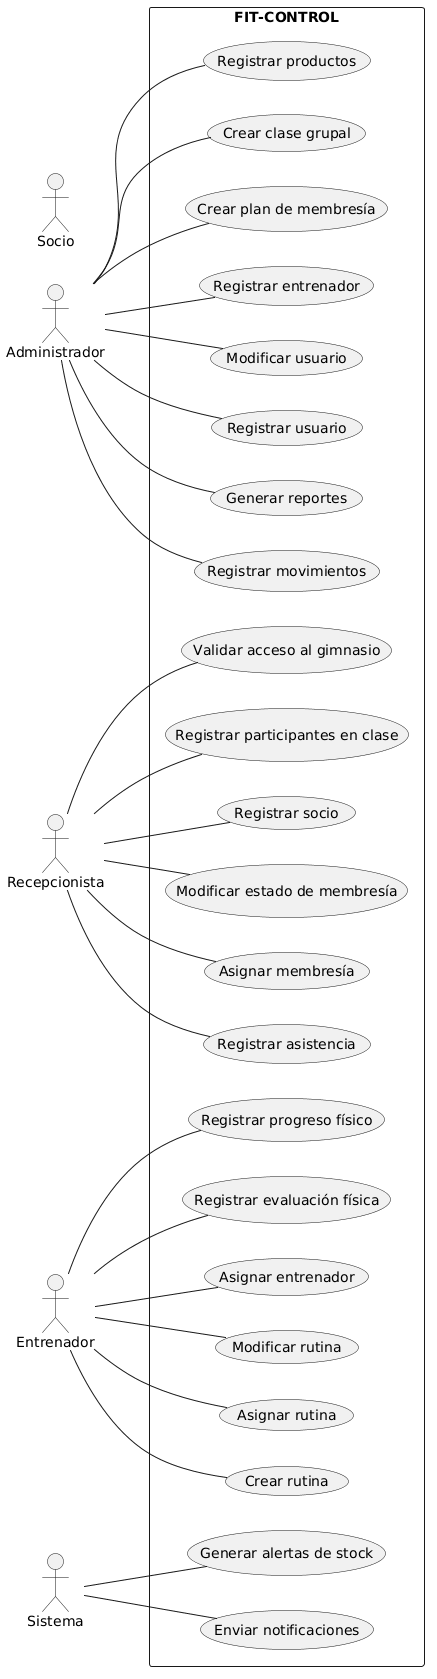

The diagram above was rendered by PlantUML. Its source (embedded in the PNG):
@startuml
left to right direction

actor Administrador
actor Recepcionista
actor Entrenador
actor Socio
actor Sistema

rectangle "FIT-CONTROL" {

  ' Gestión de usuarios
  Administrador -- (Registrar usuario)
  Administrador -- (Modificar usuario)
  Administrador -- (Registrar entrenador)
  Recepcionista -- (Registrar socio)

  ' Gestión de membresías
  Administrador -- (Crear plan de membresía)
  Recepcionista -- (Asignar membresía)
  Recepcionista -- (Modificar estado de membresía)

  ' Entrenamiento
  Entrenador -- (Asignar entrenador)
  Entrenador -- (Registrar evaluación física)
  Entrenador -- (Registrar progreso físico)

  ' Rutinas
  Entrenador -- (Crear rutina)
  Entrenador -- (Asignar rutina)
  Entrenador -- (Modificar rutina)

  ' Clases grupales
  Administrador -- (Crear clase grupal)
  Recepcionista -- (Registrar participantes en clase)

  ' Acceso y asistencia
  Recepcionista -- (Validar acceso al gimnasio)
  Recepcionista -- (Registrar asistencia)

  ' Inventario
  Administrador -- (Registrar productos)
  Administrador -- (Registrar movimientos)
  Sistema -- (Generar alertas de stock)

  ' Notificaciones y reportes
  Sistema -- (Enviar notificaciones)
  Administrador -- (Generar reportes)

}
@enduml